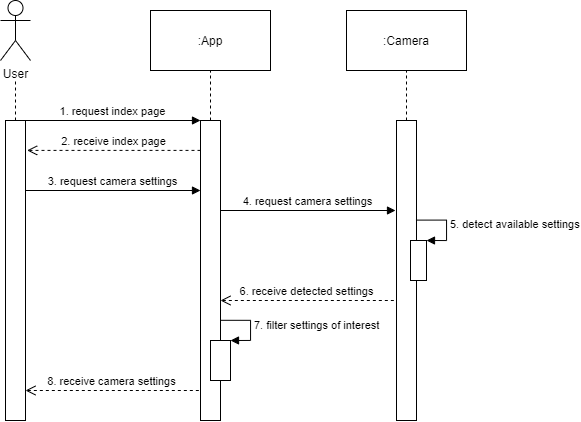

The diagram above was exported from draw.io. Its source (the exported page's mxGraphModel, read from the mxfile embedded in the PNG):
<mxGraphModel dx="1205" dy="1489" grid="1" gridSize="10" guides="1" tooltips="1" connect="1" arrows="1" fold="1" page="1" pageScale="1" pageWidth="1100" pageHeight="850" background="#ffffff" math="0" shadow="0">
  <root>
    <mxCell id="0" />
    <mxCell id="1" parent="0" />
    <mxCell id="TiiIgCcy2Ly3Xr_4c9_I-3" value="User&lt;br&gt;" style="shape=umlActor;verticalLabelPosition=bottom;labelBackgroundColor=#ffffff;verticalAlign=top;html=1;outlineConnect=0;" vertex="1" parent="1">
      <mxGeometry x="360" y="-530" width="30" height="60" as="geometry" />
    </mxCell>
    <mxCell id="TiiIgCcy2Ly3Xr_4c9_I-6" value="" style="endArrow=none;dashed=1;html=1;exitX=0.5;exitY=0;exitDx=0;exitDy=0;" edge="1" parent="1" source="TiiIgCcy2Ly3Xr_4c9_I-7">
      <mxGeometry width="50" height="50" relative="1" as="geometry">
        <mxPoint x="375" y="-430" as="sourcePoint" />
        <mxPoint x="375" y="-450" as="targetPoint" />
      </mxGeometry>
    </mxCell>
    <mxCell id="TiiIgCcy2Ly3Xr_4c9_I-7" value="" style="rounded=0;whiteSpace=wrap;html=1;" vertex="1" parent="1">
      <mxGeometry x="365" y="-410" width="20" height="300" as="geometry" />
    </mxCell>
    <mxCell id="TiiIgCcy2Ly3Xr_4c9_I-9" value=":App" style="rounded=0;whiteSpace=wrap;html=1;" vertex="1" parent="1">
      <mxGeometry x="510" y="-520" width="120" height="60" as="geometry" />
    </mxCell>
    <mxCell id="TiiIgCcy2Ly3Xr_4c9_I-10" value="" style="endArrow=none;dashed=1;html=1;exitX=0.5;exitY=0;exitDx=0;exitDy=0;entryX=0.5;entryY=1;entryDx=0;entryDy=0;" edge="1" parent="1" source="TiiIgCcy2Ly3Xr_4c9_I-11" target="TiiIgCcy2Ly3Xr_4c9_I-9">
      <mxGeometry width="50" height="50" relative="1" as="geometry">
        <mxPoint x="570" y="-430" as="sourcePoint" />
        <mxPoint x="570" y="-450" as="targetPoint" />
      </mxGeometry>
    </mxCell>
    <mxCell id="TiiIgCcy2Ly3Xr_4c9_I-11" value="" style="rounded=0;whiteSpace=wrap;html=1;" vertex="1" parent="1">
      <mxGeometry x="560" y="-410" width="20" height="300" as="geometry" />
    </mxCell>
    <mxCell id="TiiIgCcy2Ly3Xr_4c9_I-13" value=":Camera" style="rounded=0;whiteSpace=wrap;html=1;" vertex="1" parent="1">
      <mxGeometry x="706" y="-520" width="120" height="60" as="geometry" />
    </mxCell>
    <mxCell id="TiiIgCcy2Ly3Xr_4c9_I-14" value="" style="endArrow=none;dashed=1;html=1;exitX=0.5;exitY=0;exitDx=0;exitDy=0;entryX=0.5;entryY=1;entryDx=0;entryDy=0;" edge="1" parent="1" source="TiiIgCcy2Ly3Xr_4c9_I-15" target="TiiIgCcy2Ly3Xr_4c9_I-13">
      <mxGeometry width="50" height="50" relative="1" as="geometry">
        <mxPoint x="766" y="-430" as="sourcePoint" />
        <mxPoint x="766" y="-450" as="targetPoint" />
      </mxGeometry>
    </mxCell>
    <mxCell id="TiiIgCcy2Ly3Xr_4c9_I-15" value="" style="rounded=0;whiteSpace=wrap;html=1;" vertex="1" parent="1">
      <mxGeometry x="756" y="-410" width="20" height="300" as="geometry" />
    </mxCell>
    <mxCell id="TiiIgCcy2Ly3Xr_4c9_I-19" value="2. receive index page" style="html=1;verticalAlign=bottom;endArrow=open;dashed=1;endSize=8;entryX=1.083;entryY=0.113;entryDx=0;entryDy=0;entryPerimeter=0;exitX=0;exitY=0.113;exitDx=0;exitDy=0;exitPerimeter=0;" edge="1" parent="1">
      <mxGeometry relative="1" as="geometry">
        <mxPoint x="560" y="-380.1" as="sourcePoint" />
        <mxPoint x="386.65999999999997" y="-380.1" as="targetPoint" />
      </mxGeometry>
    </mxCell>
    <mxCell id="TiiIgCcy2Ly3Xr_4c9_I-23" value="1. request index page" style="html=1;verticalAlign=bottom;endArrow=block;entryX=0;entryY=0;entryDx=0;entryDy=0;" edge="1" target="TiiIgCcy2Ly3Xr_4c9_I-11" parent="1">
      <mxGeometry relative="1" as="geometry">
        <mxPoint x="385" y="-410" as="sourcePoint" />
        <mxPoint x="455" y="-409.9999999999999" as="targetPoint" />
      </mxGeometry>
    </mxCell>
    <mxCell id="TiiIgCcy2Ly3Xr_4c9_I-28" value="3. request camera settings" style="html=1;verticalAlign=bottom;endArrow=block;entryX=0;entryY=0;entryDx=0;entryDy=0;" edge="1" parent="1">
      <mxGeometry relative="1" as="geometry">
        <mxPoint x="385" y="-340" as="sourcePoint" />
        <mxPoint x="560" y="-339.9999999999998" as="targetPoint" />
      </mxGeometry>
    </mxCell>
    <mxCell id="TiiIgCcy2Ly3Xr_4c9_I-32" value="4. request camera settings" style="html=1;verticalAlign=bottom;endArrow=block;entryX=0;entryY=0;entryDx=0;entryDy=0;" edge="1" parent="1">
      <mxGeometry relative="1" as="geometry">
        <mxPoint x="580" y="-320" as="sourcePoint" />
        <mxPoint x="755" y="-319.9999999999998" as="targetPoint" />
      </mxGeometry>
    </mxCell>
    <mxCell id="TiiIgCcy2Ly3Xr_4c9_I-33" value="" style="html=1;points=[];perimeter=orthogonalPerimeter;" vertex="1" parent="1">
      <mxGeometry x="770" y="-290" width="16" height="40" as="geometry" />
    </mxCell>
    <mxCell id="TiiIgCcy2Ly3Xr_4c9_I-34" value="5. detect available settings" style="edgeStyle=orthogonalEdgeStyle;html=1;align=left;spacingLeft=2;endArrow=block;rounded=0;entryX=1;entryY=0;exitX=0.974;exitY=0.332;exitDx=0;exitDy=0;exitPerimeter=0;" edge="1" target="TiiIgCcy2Ly3Xr_4c9_I-33" parent="1" source="TiiIgCcy2Ly3Xr_4c9_I-15">
      <mxGeometry relative="1" as="geometry">
        <mxPoint x="781" y="-310" as="sourcePoint" />
        <Array as="points">
          <mxPoint x="806" y="-310" />
          <mxPoint x="806" y="-290" />
        </Array>
      </mxGeometry>
    </mxCell>
    <mxCell id="TiiIgCcy2Ly3Xr_4c9_I-35" value="6. receive detected settings" style="html=1;verticalAlign=bottom;endArrow=open;dashed=1;endSize=8;entryX=1.083;entryY=0.113;entryDx=0;entryDy=0;entryPerimeter=0;exitX=0;exitY=0.113;exitDx=0;exitDy=0;exitPerimeter=0;" edge="1" parent="1">
      <mxGeometry relative="1" as="geometry">
        <mxPoint x="753.34" y="-230.00000000000003" as="sourcePoint" />
        <mxPoint x="579.9999999999999" y="-230.00000000000003" as="targetPoint" />
      </mxGeometry>
    </mxCell>
    <mxCell id="TiiIgCcy2Ly3Xr_4c9_I-41" value="" style="html=1;points=[];perimeter=orthogonalPerimeter;" vertex="1" parent="1">
      <mxGeometry x="570" y="-190" width="20" height="40" as="geometry" />
    </mxCell>
    <mxCell id="TiiIgCcy2Ly3Xr_4c9_I-42" value="7. filter settings of interest" style="edgeStyle=orthogonalEdgeStyle;html=1;align=left;spacingLeft=2;endArrow=block;rounded=0;entryX=1;entryY=0;exitX=1.019;exitY=0.666;exitDx=0;exitDy=0;exitPerimeter=0;" edge="1" target="TiiIgCcy2Ly3Xr_4c9_I-41" parent="1" source="TiiIgCcy2Ly3Xr_4c9_I-11">
      <mxGeometry relative="1" as="geometry">
        <mxPoint x="585" y="-210" as="sourcePoint" />
        <Array as="points">
          <mxPoint x="610" y="-210" />
          <mxPoint x="610" y="-190" />
        </Array>
      </mxGeometry>
    </mxCell>
    <mxCell id="TiiIgCcy2Ly3Xr_4c9_I-43" value="8. receive camera settings" style="html=1;verticalAlign=bottom;endArrow=open;dashed=1;endSize=8;entryX=1.083;entryY=0.113;entryDx=0;entryDy=0;entryPerimeter=0;exitX=0;exitY=0.113;exitDx=0;exitDy=0;exitPerimeter=0;" edge="1" parent="1">
      <mxGeometry relative="1" as="geometry">
        <mxPoint x="558.34" y="-140.00000000000003" as="sourcePoint" />
        <mxPoint x="384.99999999999983" y="-140.00000000000003" as="targetPoint" />
      </mxGeometry>
    </mxCell>
  </root>
</mxGraphModel>